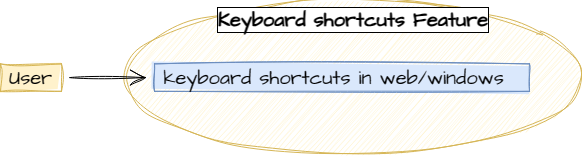

The diagram above was exported from draw.io. Its source (the exported page's mxGraphModel, read from the mxfile embedded in the PNG):
<mxGraphModel dx="5040" dy="1749" grid="0" gridSize="10" guides="1" tooltips="1" connect="1" arrows="1" fold="1" page="0" pageScale="1" pageWidth="850" pageHeight="1100" math="0" shadow="0">
  <root>
    <mxCell id="0" />
    <mxCell id="1" parent="0" />
    <mxCell id="2" value="" style="group;movable=1;resizable=1;rotatable=1;deletable=1;editable=1;locked=0;connectable=1;" vertex="1" connectable="0" parent="1">
      <mxGeometry x="4691" y="9133.789190759842" width="581" height="154.63155600755485" as="geometry" />
    </mxCell>
    <mxCell id="3" value="Keyboard shortcuts Feature" style="ellipse;whiteSpace=wrap;html=1;sketch=1;hachureGap=4;jiggle=2;curveFitting=1;strokeColor=#d6b656;fontFamily=Architects Daughter;fontSource=https%3A%2F%2Ffonts.googleapis.com%2Fcss%3Ffamily%3DArchitects%2BDaughter;fontSize=20;fillColor=#fff2cc;verticalAlign=top;labelBackgroundColor=default;labelBorderColor=default;fontStyle=1;fillStyle=auto;shadow=0;movable=1;resizable=1;rotatable=1;deletable=1;editable=1;locked=0;connectable=1;" vertex="1" parent="2">
      <mxGeometry x="124.90000000000009" width="456.1" height="154.63155600755485" as="geometry" />
    </mxCell>
    <UserObject label="%undefined%" undefined="User  " placeholders="1" id="4">
      <mxCell style="whiteSpace=wrap;html=1;sketch=1;hachureGap=4;jiggle=2;curveFitting=1;strokeColor=#d6b656;fontFamily=Architects Daughter;fontSource=https%3A%2F%2Ffonts.googleapis.com%2Fcss%3Ffamily%3DArchitects%2BDaughter;fontSize=20;fontColor=default;fillColor=#fff2cc;fillStyle=solid;container=0;movable=1;resizable=1;rotatable=1;deletable=1;editable=1;locked=0;connectable=1;" vertex="1" parent="2">
        <mxGeometry y="63.604605549905564" width="61" height="27.422344907743717" as="geometry" />
      </mxCell>
    </UserObject>
    <mxCell id="5" value="keyboard shortcuts in web/windows&amp;nbsp;&amp;nbsp; " style="whiteSpace=wrap;html=1;shadow=0;labelBackgroundColor=none;labelBorderColor=none;sketch=1;hachureGap=4;jiggle=2;fillStyle=solid;curveFitting=1;fontFamily=Architects Daughter;fontSource=https%3A%2F%2Ffonts.googleapis.com%2Fcss%3Ffamily%3DArchitects%2BDaughter;fontSize=20;container=0;fillColor=#dae8fc;strokeColor=#6c8ebf;movable=1;resizable=1;rotatable=1;deletable=1;editable=1;locked=0;connectable=1;" vertex="1" parent="2">
      <mxGeometry x="154" y="63.604605549905564" width="375" height="27.422344907743717" as="geometry" />
    </mxCell>
    <mxCell id="6" value="" style="edgeStyle=none;curved=1;rounded=0;sketch=1;hachureGap=4;jiggle=2;curveFitting=1;orthogonalLoop=1;jettySize=auto;html=1;fontFamily=Architects Daughter;fontSource=https%3A%2F%2Ffonts.googleapis.com%2Fcss%3Ffamily%3DArchitects%2BDaughter;fontSize=16;endArrow=open;startSize=14;endSize=14;sourcePerimeterSpacing=8;targetPerimeterSpacing=8;movable=1;resizable=1;rotatable=1;deletable=1;editable=1;locked=0;connectable=1;" edge="1" parent="2" source="4" target="5">
      <mxGeometry relative="1" as="geometry" />
    </mxCell>
  </root>
</mxGraphModel>